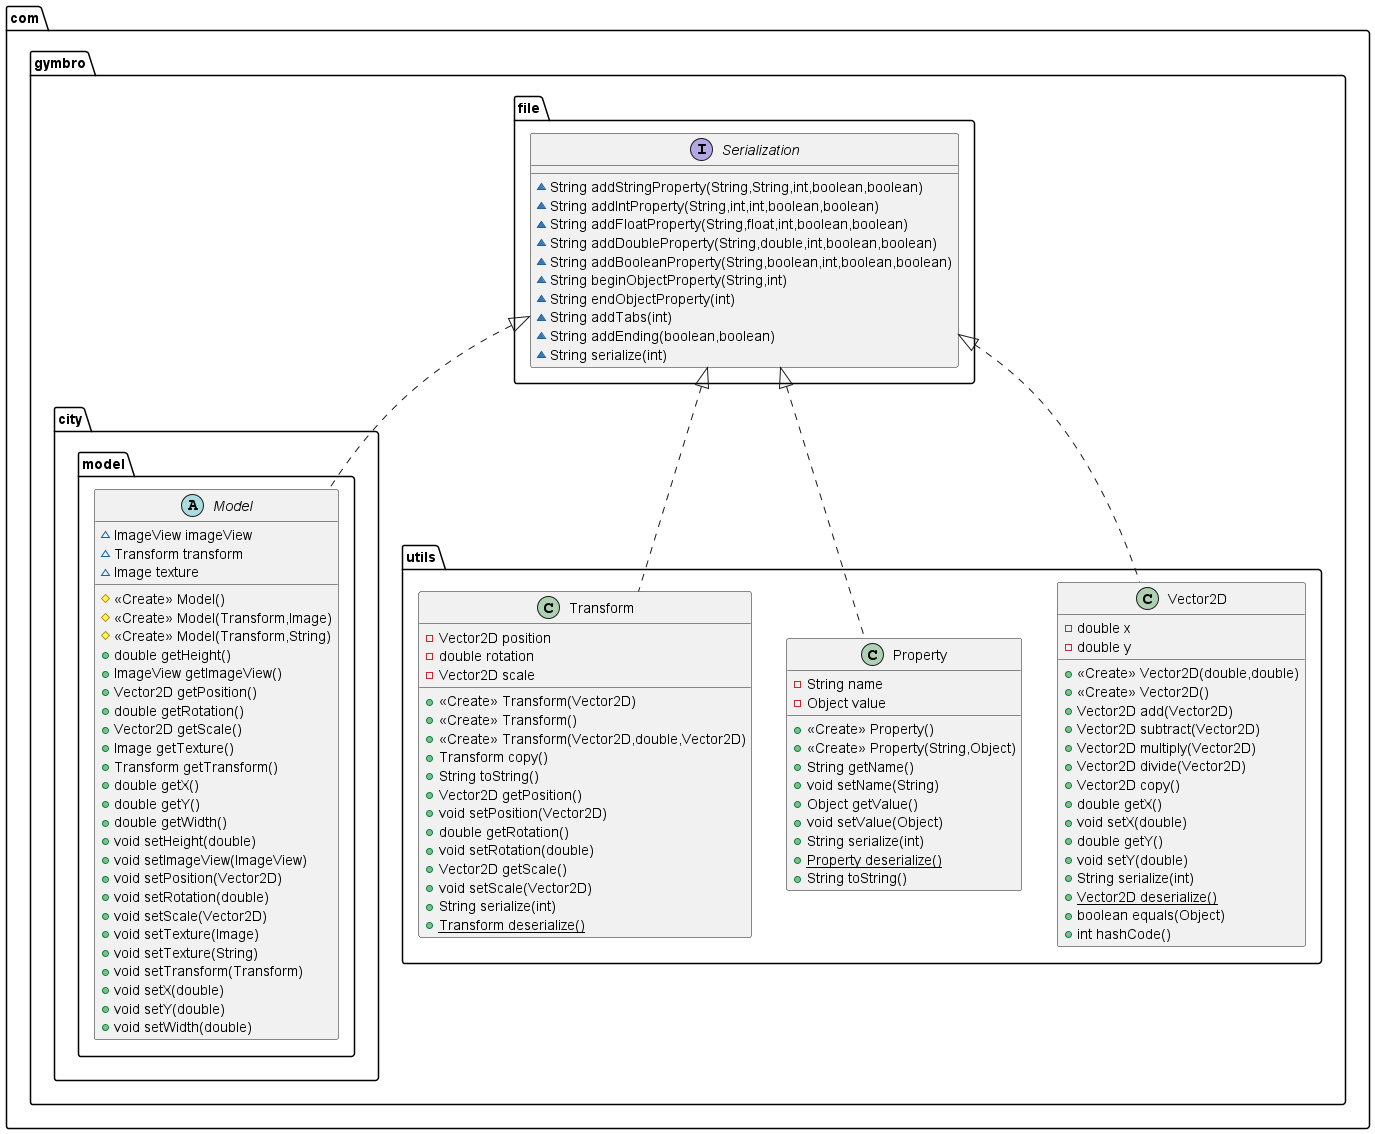

The diagram above was rendered by PlantUML. Its source (embedded in the PNG):
@startuml
interface com.gymbro.file.Serialization {
~ String addStringProperty(String,String,int,boolean,boolean)
~ String addIntProperty(String,int,int,boolean,boolean)
~ String addFloatProperty(String,float,int,boolean,boolean)
~ String addDoubleProperty(String,double,int,boolean,boolean)
~ String addBooleanProperty(String,boolean,int,boolean,boolean)
~ String beginObjectProperty(String,int)
~ String endObjectProperty(int)
~ String addTabs(int)
~ String addEnding(boolean,boolean)
~ String serialize(int)
}
abstract class com.gymbro.city.model.Model {
~ ImageView imageView
~ Transform transform
~ Image texture
# <<Create>> Model()
# <<Create>> Model(Transform,Image)
# <<Create>> Model(Transform,String)
+ double getHeight()
+ ImageView getImageView()
+ Vector2D getPosition()
+ double getRotation()
+ Vector2D getScale()
+ Image getTexture()
+ Transform getTransform()
+ double getX()
+ double getY()
+ double getWidth()
+ void setHeight(double)
+ void setImageView(ImageView)
+ void setPosition(Vector2D)
+ void setRotation(double)
+ void setScale(Vector2D)
+ void setTexture(Image)
+ void setTexture(String)
+ void setTransform(Transform)
+ void setX(double)
+ void setY(double)
+ void setWidth(double)
}
class com.gymbro.utils.Vector2D {
- double x
- double y
+ <<Create>> Vector2D(double,double)
+ <<Create>> Vector2D()
+ Vector2D add(Vector2D)
+ Vector2D subtract(Vector2D)
+ Vector2D multiply(Vector2D)
+ Vector2D divide(Vector2D)
+ Vector2D copy()
+ double getX()
+ void setX(double)
+ double getY()
+ void setY(double)
+ String serialize(int)
+ {static} Vector2D deserialize()
+ boolean equals(Object)
+ int hashCode()
}
class com.gymbro.utils.Property {
- String name
- Object value
+ <<Create>> Property()
+ <<Create>> Property(String,Object)
+ String getName()
+ void setName(String)
+ Object getValue()
+ void setValue(Object)
+ String serialize(int)
+ {static} Property deserialize()
+ String toString()
}
class com.gymbro.utils.Transform {
- Vector2D position
- double rotation
- Vector2D scale
+ <<Create>> Transform(Vector2D)
+ <<Create>> Transform()
+ <<Create>> Transform(Vector2D,double,Vector2D)
+ Transform copy()
+ String toString()
+ Vector2D getPosition()
+ void setPosition(Vector2D)
+ double getRotation()
+ void setRotation(double)
+ Vector2D getScale()
+ void setScale(Vector2D)
+ String serialize(int)
+ {static} Transform deserialize()
}

com.gymbro.file.Serialization <|.. com.gymbro.utils.Transform
com.gymbro.file.Serialization <|.. com.gymbro.city.model.Model
com.gymbro.file.Serialization <|.. com.gymbro.utils.Property
com.gymbro.file.Serialization <|.. com.gymbro.utils.Vector2D
@enduml